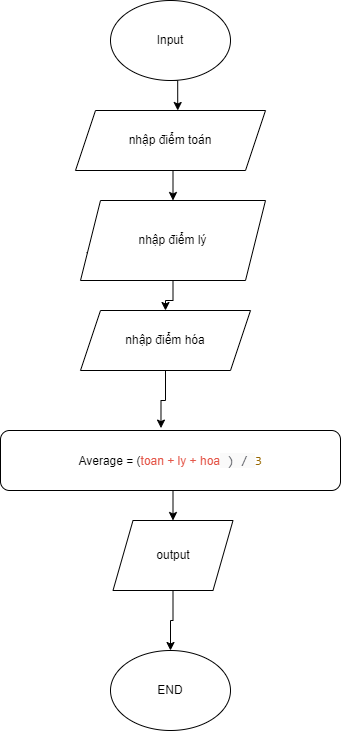

The diagram above was exported from draw.io. Its source (the exported page's mxGraphModel, read from the mxfile embedded in the PNG):
<mxGraphModel dx="1050" dy="662" grid="1" gridSize="10" guides="1" tooltips="1" connect="1" arrows="1" fold="1" page="1" pageScale="1" pageWidth="827" pageHeight="1169" math="0" shadow="0">
  <root>
    <mxCell id="0" />
    <mxCell id="1" parent="0" />
    <mxCell id="ZVu5u0wa9SdC7Uc_OHvQ-2" style="edgeStyle=orthogonalEdgeStyle;rounded=0;orthogonalLoop=1;jettySize=auto;html=1;exitX=0.5;exitY=1;exitDx=0;exitDy=0;entryX=0.538;entryY=0;entryDx=0;entryDy=0;entryPerimeter=0;" parent="1" source="ZVu5u0wa9SdC7Uc_OHvQ-3" target="ZVu5u0wa9SdC7Uc_OHvQ-5" edge="1">
      <mxGeometry relative="1" as="geometry" />
    </mxCell>
    <mxCell id="ZVu5u0wa9SdC7Uc_OHvQ-3" value="Input" style="ellipse;whiteSpace=wrap;html=1;" parent="1" vertex="1">
      <mxGeometry x="310" y="320" width="120" height="80" as="geometry" />
    </mxCell>
    <mxCell id="ZVu5u0wa9SdC7Uc_OHvQ-4" style="edgeStyle=orthogonalEdgeStyle;rounded=0;orthogonalLoop=1;jettySize=auto;html=1;exitX=0.5;exitY=1;exitDx=0;exitDy=0;entryX=0.5;entryY=0;entryDx=0;entryDy=0;" parent="1" source="ZVu5u0wa9SdC7Uc_OHvQ-5" target="ZVu5u0wa9SdC7Uc_OHvQ-12" edge="1">
      <mxGeometry relative="1" as="geometry" />
    </mxCell>
    <mxCell id="ZVu5u0wa9SdC7Uc_OHvQ-5" value="nhập điểm toán" style="shape=parallelogram;perimeter=parallelogramPerimeter;whiteSpace=wrap;html=1;fixedSize=1;" parent="1" vertex="1">
      <mxGeometry x="275" y="430" width="190" height="60" as="geometry" />
    </mxCell>
    <mxCell id="ZVu5u0wa9SdC7Uc_OHvQ-6" style="edgeStyle=orthogonalEdgeStyle;rounded=0;orthogonalLoop=1;jettySize=auto;html=1;exitX=0.5;exitY=1;exitDx=0;exitDy=0;entryX=0.5;entryY=0;entryDx=0;entryDy=0;" parent="1" source="ZVu5u0wa9SdC7Uc_OHvQ-7" target="ZVu5u0wa9SdC7Uc_OHvQ-9" edge="1">
      <mxGeometry relative="1" as="geometry" />
    </mxCell>
    <mxCell id="ZVu5u0wa9SdC7Uc_OHvQ-7" value="Average = (&lt;font color=&quot;#e45649&quot;&gt;toan + ly + hoa&lt;/font&gt;&lt;span style=&quot;color: rgb(56, 58, 66); font-family: SFMono-Regular, Menlo, Monaco, Consolas, &amp;quot;Liberation Mono&amp;quot;, &amp;quot;Courier New&amp;quot;, monospace; font-size: 12.6px; text-align: left; background-color: rgb(250, 250, 250);&quot;&gt;&amp;nbsp;) / &lt;/span&gt;&lt;span style=&quot;box-sizing: border-box; color: rgb(152, 104, 1); font-family: SFMono-Regular, Menlo, Monaco, Consolas, &amp;quot;Liberation Mono&amp;quot;, &amp;quot;Courier New&amp;quot;, monospace; font-size: 12.6px; text-align: left;&quot; class=&quot;hljs-number&quot;&gt;3&lt;/span&gt;" style="rounded=1;whiteSpace=wrap;html=1;" parent="1" vertex="1">
      <mxGeometry x="200" y="750" width="340" height="60" as="geometry" />
    </mxCell>
    <mxCell id="ZVu5u0wa9SdC7Uc_OHvQ-8" style="edgeStyle=orthogonalEdgeStyle;rounded=0;orthogonalLoop=1;jettySize=auto;html=1;entryX=0.5;entryY=0;entryDx=0;entryDy=0;" parent="1" source="ZVu5u0wa9SdC7Uc_OHvQ-9" target="ZVu5u0wa9SdC7Uc_OHvQ-15" edge="1">
      <mxGeometry relative="1" as="geometry" />
    </mxCell>
    <mxCell id="ZVu5u0wa9SdC7Uc_OHvQ-9" value="output" style="shape=parallelogram;perimeter=parallelogramPerimeter;whiteSpace=wrap;html=1;fixedSize=1;" parent="1" vertex="1">
      <mxGeometry x="312.5" y="840" width="120" height="70" as="geometry" />
    </mxCell>
    <mxCell id="ZVu5u0wa9SdC7Uc_OHvQ-10" style="edgeStyle=orthogonalEdgeStyle;rounded=0;orthogonalLoop=1;jettySize=auto;html=1;exitX=0;exitY=0.5;exitDx=0;exitDy=0;" parent="1" source="ZVu5u0wa9SdC7Uc_OHvQ-12" edge="1">
      <mxGeometry relative="1" as="geometry">
        <mxPoint x="290" y="580" as="targetPoint" />
      </mxGeometry>
    </mxCell>
    <mxCell id="ZVu5u0wa9SdC7Uc_OHvQ-11" style="edgeStyle=orthogonalEdgeStyle;rounded=0;orthogonalLoop=1;jettySize=auto;html=1;exitX=0.5;exitY=1;exitDx=0;exitDy=0;" parent="1" source="ZVu5u0wa9SdC7Uc_OHvQ-12" target="ZVu5u0wa9SdC7Uc_OHvQ-14" edge="1">
      <mxGeometry relative="1" as="geometry" />
    </mxCell>
    <mxCell id="ZVu5u0wa9SdC7Uc_OHvQ-12" value="nhập điểm lý" style="shape=parallelogram;perimeter=parallelogramPerimeter;whiteSpace=wrap;html=1;fixedSize=1;" parent="1" vertex="1">
      <mxGeometry x="280" y="520" width="185" height="80" as="geometry" />
    </mxCell>
    <mxCell id="ZVu5u0wa9SdC7Uc_OHvQ-13" style="edgeStyle=orthogonalEdgeStyle;rounded=0;orthogonalLoop=1;jettySize=auto;html=1;exitX=0.5;exitY=1;exitDx=0;exitDy=0;entryX=0.472;entryY=-0.04;entryDx=0;entryDy=0;entryPerimeter=0;" parent="1" source="ZVu5u0wa9SdC7Uc_OHvQ-14" target="ZVu5u0wa9SdC7Uc_OHvQ-7" edge="1">
      <mxGeometry relative="1" as="geometry" />
    </mxCell>
    <mxCell id="ZVu5u0wa9SdC7Uc_OHvQ-14" value="nhập điểm hóa" style="shape=parallelogram;perimeter=parallelogramPerimeter;whiteSpace=wrap;html=1;fixedSize=1;" parent="1" vertex="1">
      <mxGeometry x="280" y="630" width="170" height="60" as="geometry" />
    </mxCell>
    <mxCell id="ZVu5u0wa9SdC7Uc_OHvQ-15" value="END" style="ellipse;whiteSpace=wrap;html=1;" parent="1" vertex="1">
      <mxGeometry x="310" y="970" width="120" height="80" as="geometry" />
    </mxCell>
  </root>
</mxGraphModel>